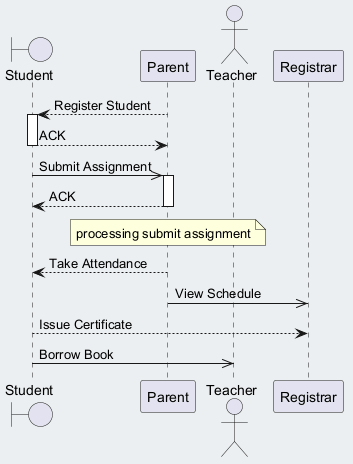

The diagram above was rendered by PlantUML. Its source (embedded in the PNG):
@startuml
skinparam backgroundColor #ECEFF1
skinparam classBackgroundColor #FFFFFF
skinparam classBorderColor #455A64
boundary "Student" as S
participant "Parent" as P
actor "Teacher" as T
participant "Registrar" as R
P --> S : Register Student
activate S
S --> P : ACK
deactivate S
S ->> P : Submit Assignment
activate P
P --> S : ACK
deactivate P
note over P : processing submit assignment
P --> S : Take Attendance
P ->> R : View Schedule
S --> R : Issue Certificate
S ->> T : Borrow Book
@enduml